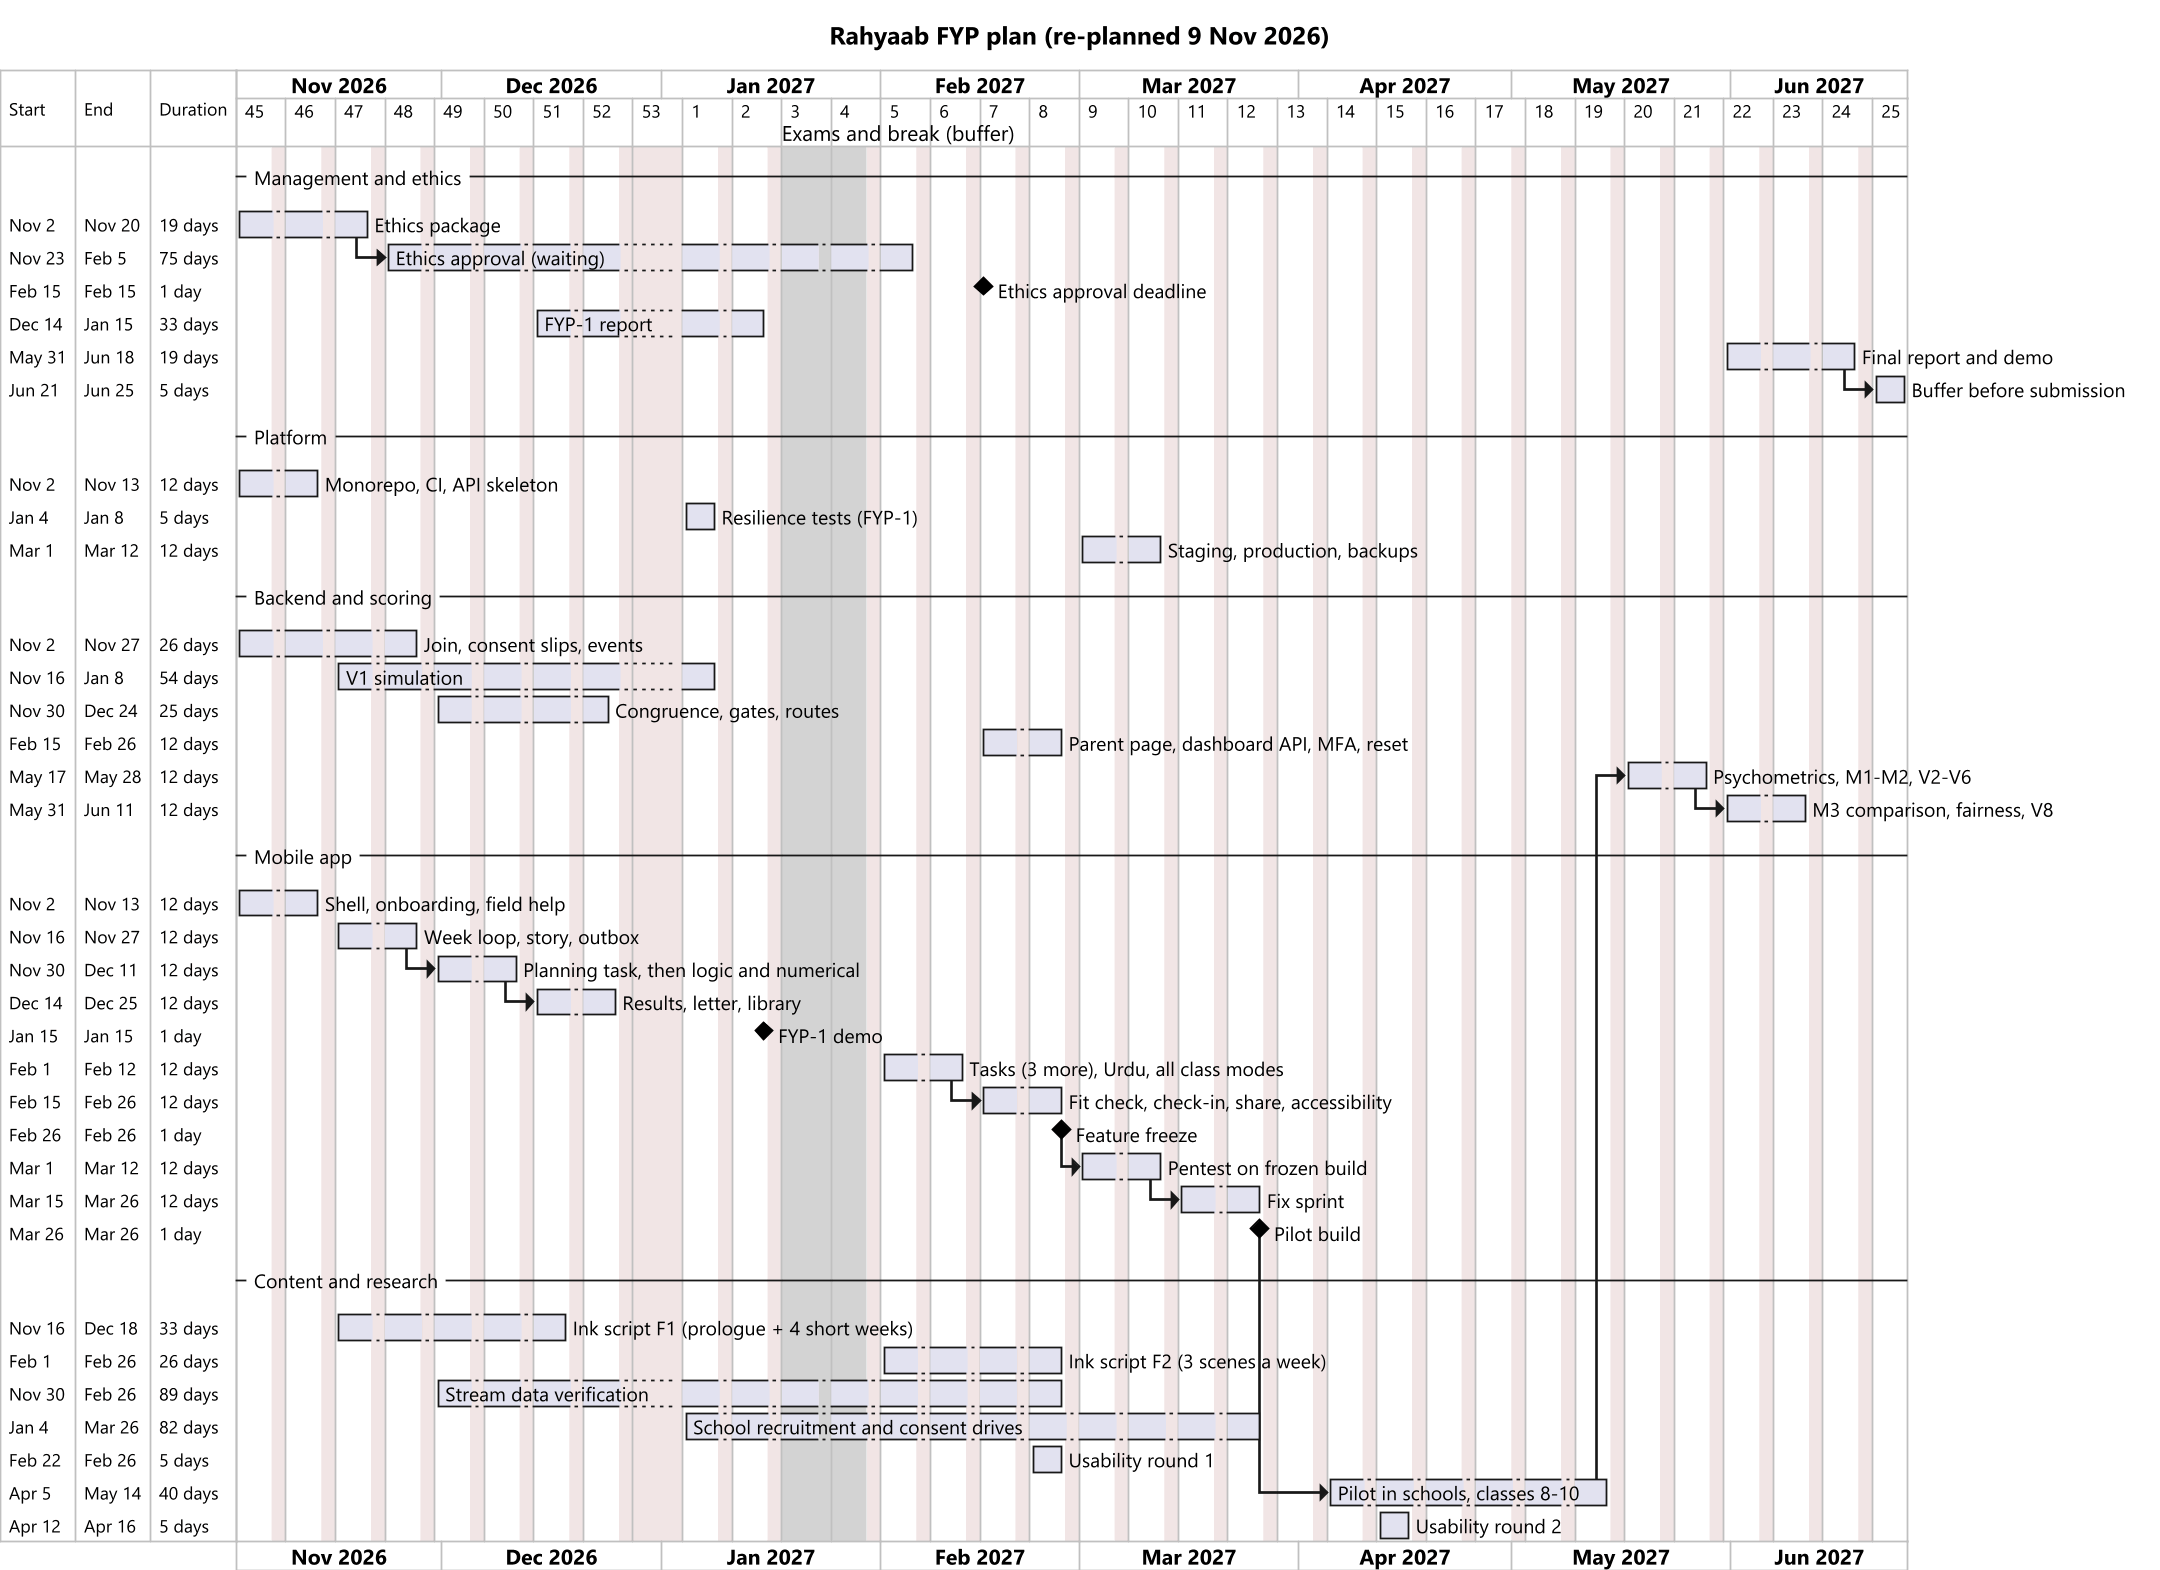

The diagram above was rendered by PlantUML. Its source (embedded in the PNG):
@startgantt gantt
skinparamlocked Dpi 170
title Rahyaab FYP plan (re-planned 9 Nov 2026)
skinparam defaultFontName "Segoe UI"
printscale weekly
Project starts 2026-11-02
saturday are closed
sunday are closed
2026-12-28 to 2027-01-01 are closed
2027-01-18 to 2027-01-29 are named [Exams and break (buffer)]
2027-01-18 to 2027-01-29 are colored in LightGray
-- Management and ethics --
[Ethics package] as [EP] starts 2026-11-02 and lasts 15 days
[Ethics approval (waiting)] as [EA] starts at [EP]'s end and lasts 50 days
[Ethics approval deadline] as [EAD] happens 2027-02-15
[FYP-1 report] starts 2026-12-14 and lasts 20 days
[Final report and demo] as [FR] starts 2027-05-31 and lasts 15 days
[Buffer before submission] starts at [FR]'s end and lasts 5 days
-- Platform --
[Monorepo, CI, API skeleton] starts 2026-11-02 and lasts 10 days
[Resilience tests (FYP-1)] starts 2027-01-04 and lasts 5 days
[Staging, production, backups] starts 2027-03-01 and lasts 10 days
-- Backend and scoring --
[Join, consent slips, events] as [JC] starts 2026-11-02 and lasts 20 days
[V1 simulation] starts 2026-11-16 and lasts 35 days
[Congruence, gates, routes] starts 2026-11-30 and lasts 19 days
[Parent page, dashboard API, MFA, reset] as [PD] starts 2027-02-15 and lasts 10 days
[Psychometrics, M1-M2, V2-V6] as [PSY] starts 2027-05-17 and lasts 10 days
[M3 comparison, fairness, V8] starts at [PSY]'s end and lasts 10 days
-- Mobile app --
[Shell, onboarding, field help] starts 2026-11-02 and lasts 10 days
[Week loop, story, outbox] as [WL] starts 2026-11-16 and lasts 10 days
[Planning task, then logic and numerical] as [T1] starts at [WL]'s end and lasts 10 days
[Results, letter, library] as [RES] starts at [T1]'s end and lasts 10 days
[FYP-1 demo] as [DEMO] happens 2027-01-15
[Tasks (3 more), Urdu, all class modes] as [T2] starts 2027-02-01 and lasts 10 days
[Fit check, check-in, share, accessibility] as [FC] starts at [T2]'s end and lasts 10 days
[Feature freeze] as [FF] happens 2027-02-26
[Pentest on frozen build] as [PT] starts 2027-03-01 and lasts 10 days
[Fix sprint] as [FIX] starts at [PT]'s end and lasts 10 days
[Pilot build] as [PB] happens 2027-03-26
-- Content and research --
[Ink script F1 (prologue + 4 short weeks)] starts 2026-11-16 and ends 2026-12-18
[Ink script F2 (3 scenes a week)] starts 2027-02-01 and lasts 20 days
[Stream data verification] starts 2026-11-30 and ends 2027-02-26
[School recruitment and consent drives] starts 2027-01-04 and ends 2027-03-26
[Usability round 1] as [U1] starts 2027-02-22 and lasts 5 days
[Pilot in schools, classes 8-10] as [PIL] starts 2027-04-05 and ends 2027-05-14
[Usability round 2] starts 2027-04-12 and lasts 5 days
[PSY] starts at [PIL]'s end
[PT] starts at [FF]'s end
[PIL] starts at [PB]'s end
@endgantt